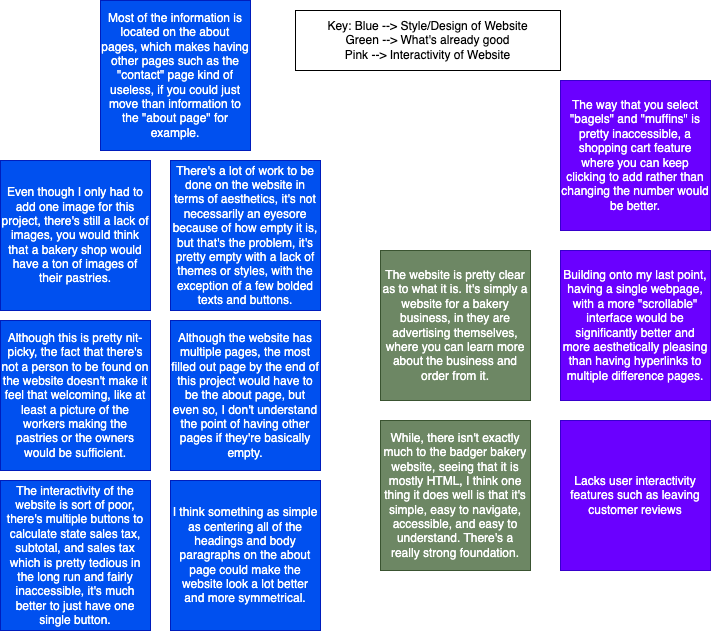

The diagram above was exported from draw.io. Its source (the exported page's mxGraphModel, read from the mxfile embedded in the PNG):
<mxGraphModel dx="1026" dy="615" grid="1" gridSize="10" guides="1" tooltips="1" connect="1" arrows="1" fold="1" page="1" pageScale="1" pageWidth="850" pageHeight="1100" math="0" shadow="0">
  <root>
    <mxCell id="0" />
    <mxCell id="1" parent="0" />
    <mxCell id="xVBnAqYGg6ZFqgBSSSTW-1" value="While, there isn't exactly much to the badger bakery website, seeing that it is mostly HTML, I think one thing it does well is that it's simple, easy to navigate, accessible, and easy to understand. There's a really strong foundation." style="whiteSpace=wrap;html=1;aspect=fixed;fillColor=#6d8764;fontColor=#ffffff;strokeColor=#3A5431;" vertex="1" parent="1">
      <mxGeometry x="390" y="430" width="150" height="150" as="geometry" />
    </mxCell>
    <mxCell id="xVBnAqYGg6ZFqgBSSSTW-2" value="The website is pretty clear as to what it is. It's simply a website for a bakery business, in they are advertising themselves, where you can learn more about the business and order from it." style="whiteSpace=wrap;html=1;aspect=fixed;fillColor=#6d8764;fontColor=#ffffff;strokeColor=#3A5431;" vertex="1" parent="1">
      <mxGeometry x="390" y="260" width="150" height="150" as="geometry" />
    </mxCell>
    <mxCell id="xVBnAqYGg6ZFqgBSSSTW-3" value="There's a lot of work to be done on the website in terms of aesthetics, it's not necessarily an eyesore because of how empty it is, but that's the problem, it's pretty empty with a lack of themes or styles, with the exception of a few bolded texts and buttons." style="whiteSpace=wrap;html=1;aspect=fixed;fillColor=#0050ef;fontColor=#ffffff;strokeColor=#001DBC;" vertex="1" parent="1">
      <mxGeometry x="180" y="170" width="150" height="150" as="geometry" />
    </mxCell>
    <mxCell id="xVBnAqYGg6ZFqgBSSSTW-4" value="I think something as simple as centering all of the headings and body paragraphs on the about page could make the website look a lot better and more symmetrical." style="whiteSpace=wrap;html=1;aspect=fixed;fillColor=#0050ef;fontColor=#ffffff;strokeColor=#001DBC;" vertex="1" parent="1">
      <mxGeometry x="180" y="490" width="150" height="150" as="geometry" />
    </mxCell>
    <mxCell id="xVBnAqYGg6ZFqgBSSSTW-5" value="The interactivity of the website is sort of poor, there's multiple buttons to calculate state sales tax, subtotal, and sales tax which is pretty tedious in the long run and fairly inaccessible, it's much better to just have one single button." style="whiteSpace=wrap;html=1;aspect=fixed;fillColor=#0050ef;fontColor=#ffffff;strokeColor=#001DBC;" vertex="1" parent="1">
      <mxGeometry x="10" y="490" width="150" height="150" as="geometry" />
    </mxCell>
    <mxCell id="xVBnAqYGg6ZFqgBSSSTW-6" value="Although the website has multiple pages, the most filled out page by the end of this project would have to be the about page, but even so, I don't understand the point of having other pages if they're basically empty." style="whiteSpace=wrap;html=1;aspect=fixed;fillColor=#0050ef;fontColor=#ffffff;strokeColor=#001DBC;" vertex="1" parent="1">
      <mxGeometry x="180" y="330" width="150" height="150" as="geometry" />
    </mxCell>
    <mxCell id="xVBnAqYGg6ZFqgBSSSTW-7" value="Building onto my last point, having a single webpage, with a more &quot;scrollable&quot; interface would be significantly better and more aesthetically pleasing than having hyperlinks to multiple difference pages." style="whiteSpace=wrap;html=1;aspect=fixed;fillColor=#6a00ff;fontColor=#ffffff;strokeColor=#3700CC;" vertex="1" parent="1">
      <mxGeometry x="570" y="260" width="150" height="150" as="geometry" />
    </mxCell>
    <mxCell id="xVBnAqYGg6ZFqgBSSSTW-8" value="Most of the information is located on the about pages, which makes having other pages such as the &quot;contact&quot; page kind of useless, if you could just move than information to the &quot;about page&quot; for example." style="whiteSpace=wrap;html=1;aspect=fixed;fillColor=#0050ef;fontColor=#ffffff;strokeColor=#001DBC;" vertex="1" parent="1">
      <mxGeometry x="110" y="10" width="150" height="150" as="geometry" />
    </mxCell>
    <mxCell id="xVBnAqYGg6ZFqgBSSSTW-9" value="Lacks user interactivity features such as leaving customer reviews" style="whiteSpace=wrap;html=1;aspect=fixed;fillColor=#6a00ff;fontColor=#ffffff;strokeColor=#3700CC;" vertex="1" parent="1">
      <mxGeometry x="570" y="430" width="150" height="150" as="geometry" />
    </mxCell>
    <mxCell id="xVBnAqYGg6ZFqgBSSSTW-10" value="The way that you select &quot;bagels&quot; and &quot;muffins&quot; is pretty inaccessible, a shopping cart feature where you can keep clicking to add rather than changing the number would be better." style="whiteSpace=wrap;html=1;aspect=fixed;fillColor=#6a00ff;fontColor=#ffffff;strokeColor=#3700CC;" vertex="1" parent="1">
      <mxGeometry x="570" y="90" width="150" height="150" as="geometry" />
    </mxCell>
    <mxCell id="xVBnAqYGg6ZFqgBSSSTW-12" value="Even though I only had to add one image for this project, there's still a lack of images, you would think that a bakery shop would have a ton of images of their pastries." style="whiteSpace=wrap;html=1;aspect=fixed;fillColor=#0050ef;fontColor=#ffffff;strokeColor=#001DBC;" vertex="1" parent="1">
      <mxGeometry x="10" y="170" width="150" height="150" as="geometry" />
    </mxCell>
    <mxCell id="xVBnAqYGg6ZFqgBSSSTW-13" value="Although this is pretty nit-picky, the fact that there's not a person to be found on the website doesn't make it feel that welcoming, like at least a picture of the workers making the pastries or the owners would be sufficient." style="whiteSpace=wrap;html=1;aspect=fixed;fillColor=#0050ef;fontColor=#ffffff;strokeColor=#001DBC;" vertex="1" parent="1">
      <mxGeometry x="10" y="330" width="150" height="150" as="geometry" />
    </mxCell>
    <mxCell id="xVBnAqYGg6ZFqgBSSSTW-17" value="Key: Blue --&amp;gt; Style/Design of Website&lt;br&gt;Green --&amp;gt; What's already good&lt;br&gt;Pink --&amp;gt; Interactivity of Website" style="rounded=0;whiteSpace=wrap;html=1;" vertex="1" parent="1">
      <mxGeometry x="305" y="20" width="265" height="60" as="geometry" />
    </mxCell>
  </root>
</mxGraphModel>